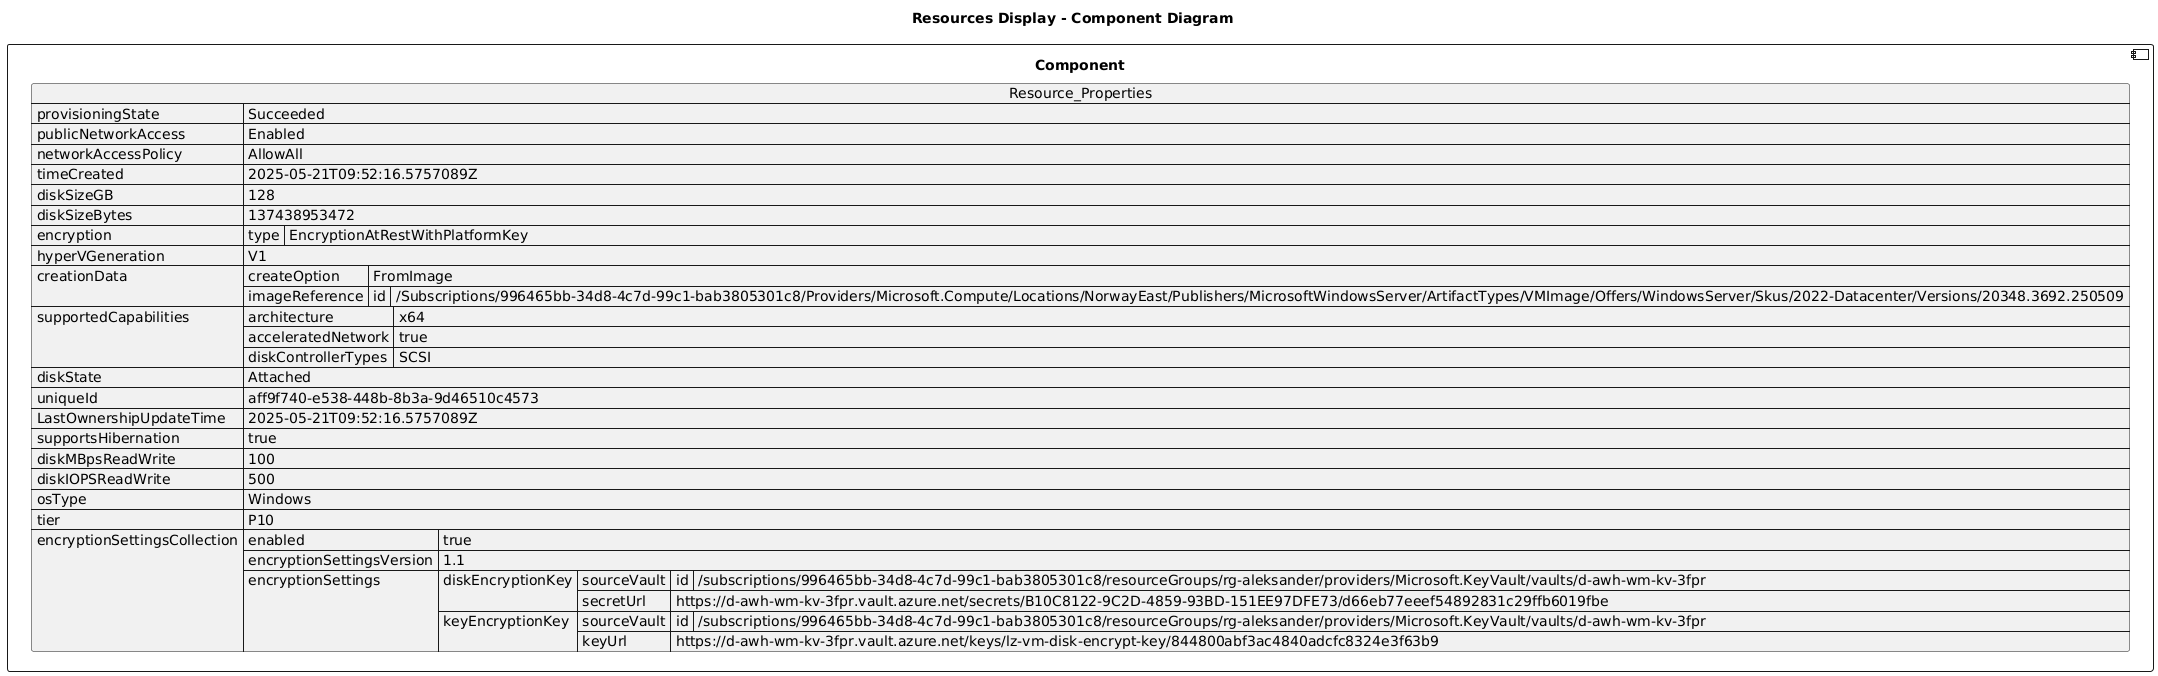

The diagram above was rendered by PlantUML. Its source (embedded in the PNG):
@startuml

title Resources Display - Component Diagram

component Component {

json  Resource_Properties {
  "provisioningState": "Succeeded",
  "publicNetworkAccess": "Enabled",
  "networkAccessPolicy": "AllowAll",
  "timeCreated": "2025-05-21T09:52:16.5757089Z",
  "diskSizeGB": 128,
  "diskSizeBytes": 137438953472,
  "encryption": {
    "type": "EncryptionAtRestWithPlatformKey"
  },
  "hyperVGeneration": "V1",
  "creationData": {
    "createOption": "FromImage",
    "imageReference": {
      "id": "/Subscriptions/996465bb-34d8-4c7d-99c1-bab3805301c8/Providers/Microsoft.Compute/Locations/NorwayEast/Publishers/MicrosoftWindowsServer/ArtifactTypes/VMImage/Offers/WindowsServer/Skus/2022-Datacenter/Versions/20348.3692.250509"
    }
  },
  "supportedCapabilities": {
    "architecture": "x64",
    "acceleratedNetwork": true,
    "diskControllerTypes": "SCSI"
  },
  "diskState": "Attached",
  "uniqueId": "aff9f740-e538-448b-8b3a-9d46510c4573",
  "LastOwnershipUpdateTime": "2025-05-21T09:52:16.5757089Z",
  "supportsHibernation": true,
  "diskMBpsReadWrite": 100,
  "diskIOPSReadWrite": 500,
  "osType": "Windows",
  "tier": "P10",
  "encryptionSettingsCollection": {
    "enabled": true,
    "encryptionSettingsVersion": "1.1",
    "encryptionSettings": [
      {
        "diskEncryptionKey": {
          "sourceVault": {
            "id": "/subscriptions/996465bb-34d8-4c7d-99c1-bab3805301c8/resourceGroups/rg-aleksander/providers/Microsoft.KeyVault/vaults/d-awh-wm-kv-3fpr"
          },
          "secretUrl": "https://d-awh-wm-kv-3fpr.vault.azure.net/secrets/B10C8122-9C2D-4859-93BD-151EE97DFE73/d66eb77eeef54892831c29ffb6019fbe"
        },
        "keyEncryptionKey": {
          "sourceVault": {
            "id": "/subscriptions/996465bb-34d8-4c7d-99c1-bab3805301c8/resourceGroups/rg-aleksander/providers/Microsoft.KeyVault/vaults/d-awh-wm-kv-3fpr"
          },
          "keyUrl": "https://d-awh-wm-kv-3fpr.vault.azure.net/keys/lz-vm-disk-encrypt-key/844800abf3ac4840adcfc8324e3f63b9"
        }
      }
    ]
  }
}
}
@enduml